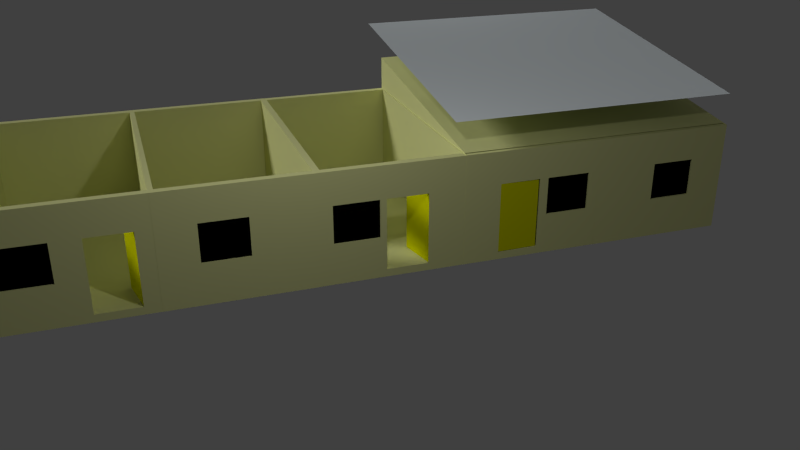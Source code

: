 # Source: houseRango.blend  (saved by Blender 2.69.0; exported with 4.5.12 LTS)
import bpy
from mathutils import Matrix  # noqa: F401  (used for matrix-valued properties, if any)

bpy.ops.wm.read_factory_settings(use_empty=True)
scene = bpy.context.scene
scene.name = 'Scene'

# ---- collections
col_collection_1 = bpy.data.collections.new('Collection 1'); scene.collection.children.link(col_collection_1)
col_collection_2 = bpy.data.collections.new('Collection 2'); scene.collection.children.link(col_collection_2)
col_collection_2.hide_render = True
col_collection_2.hide_viewport = True

# ---- materials (node trees are filled in below, after node groups)
mat_roof = bpy.data.materials.new('Roof')
mat_roof.alpha_threshold = 0.0
mat_roof.use_transparent_shadow = False
mat_roof.diffuse_color = (0.6875, 0.7417, 0.7613, 1.0)
mat_roof.specular_color = (0.9029, 0.9742, 1.0)
mat_roof.roughness = 0.5
mat_roof.specular_intensity = 1.0
mat_roof.line_color = (0.0, 0.0, 0.0, 1.0)
mat_glass = bpy.data.materials.new('Glass')
mat_glass.alpha_threshold = 0.0
mat_glass.use_transparent_shadow = False
mat_glass.preview_render_type = 'CUBE'
mat_glass.diffuse_color = (0.001031, 0.001031, 0.001031, 1.0)
mat_glass.roughness = 0.5
mat_glass.specular_intensity = 0.8704
mat_glass.line_color = (0.0, 0.0, 0.0, 0.1728)
mat_wall = bpy.data.materials.new('Wall')
mat_wall.alpha_threshold = 0.0
mat_wall.use_transparent_shadow = False
mat_wall.diffuse_color = (0.7843, 0.8, 0.3658, 1.0)
mat_wall.roughness = 0.5
mat_wall.line_color = (0.0, 0.0, 0.0, 1.0)
mat_door = bpy.data.materials.new('Door')
mat_door.alpha_threshold = 0.0
mat_door.use_transparent_shadow = False
mat_door.diffuse_color = (0.7849, 0.8, 0.0, 1.0)
mat_door.roughness = 0.5
mat_door.line_color = (0.0, 0.0, 0.0, 1.0)
mat_wood = bpy.data.materials.new('Wood')
mat_wood.alpha_threshold = 0.0
mat_wood.use_transparent_shadow = False
mat_wood.preview_render_type = 'CUBE'
mat_wood.diffuse_color = (0.233, 0.03755, 0.001144, 1.0)
mat_wood.specular_color = (0.1574, 0.1574, 0.1574)
mat_wood.roughness = 0.5
mat_wood.specular_intensity = 0.1296
mat_wood.line_color = (0.0, 0.0, 0.0, 1.0)
mat_dsc_0180 = bpy.data.materials.new('DSC_0180')
mat_dsc_0180.alpha_threshold = 0.0
mat_dsc_0180.use_transparent_shadow = False
mat_dsc_0180.roughness = 0.5
mat_dsc_0180.line_color = (0.0, 0.0, 0.0, 1.0)
mat_dsc_0186 = bpy.data.materials.new('DSC_0186')
mat_dsc_0186.alpha_threshold = 0.0
mat_dsc_0186.use_transparent_shadow = False
mat_dsc_0186.roughness = 0.5
mat_dsc_0186.line_color = (0.0, 0.0, 0.0, 1.0)

# ---- material node trees

# ---- world
world_world = bpy.data.worlds.new('World'); scene.world = world_world
world_world.color = (0.05088, 0.05088, 0.05088)
world_world.use_sun_shadow = False
world_world.sun_shadow_jitter_overblur = 0.0
world_world.cycles.sampling_method = 'MANUAL'
world_world.cycles.sample_map_resolution = 256

# ---- cameras
cam_camera = bpy.data.cameras.new('Camera')
cam_camera.clip_end = 100.0
cam_camera.lens = 35.0
cam_camera.sensor_width = 32.0
cam_camera.sensor_height = 18.0
cam_camera.ortho_scale = 7.314
cam_camera.dof.focus_distance = 0.0
cam_camera.dof.aperture_fstop = 128.0

# ---- lights
light_point = bpy.data.lights.new('Point', 'POINT')
light_point.transmission_factor = 0.0
light_point.energy = 100.0
light_point.shadow_buffer_clip_start = 0.5
light_point.shadow_soft_size = 0.1
light_point.shadow_maximum_resolution = 0.006
light_point.use_absolute_resolution = True
light_point.cycles.use_multiple_importance_sampling = False
light_sun = bpy.data.lights.new('Sun', 'SUN')
light_sun.transmission_factor = 0.0
light_sun.angle = 0.1993
light_sun.energy = 1.0
light_sun.shadow_buffer_clip_start = 0.5
light_sun.shadow_soft_size = 0.1
light_sun.shadow_cascade_max_distance = 1000.0
light_sun.cycles.use_multiple_importance_sampling = False
light_lamp = bpy.data.lights.new('Lamp', 'POINT')
light_lamp.transmission_factor = 0.0
light_lamp.cutoff_distance = 30.0
light_lamp.energy = 100.0
light_lamp.shadow_buffer_clip_start = 1.001
light_lamp.shadow_soft_size = 0.1
light_lamp.shadow_maximum_resolution = 0.006
light_lamp.use_absolute_resolution = True
light_lamp.cycles.use_multiple_importance_sampling = False
light_spot = bpy.data.lights.new('Spot', 'POINT')
light_spot.transmission_factor = 0.0
light_spot.energy = 50.0
light_spot.shadow_buffer_clip_start = 0.5
light_spot.shadow_soft_size = 0.1
light_spot.shadow_maximum_resolution = 0.006
light_spot.use_absolute_resolution = True
light_spot.cycles.use_multiple_importance_sampling = False

# ---- meshes
me_plane = bpy.data.meshes.new('Plane')
me_plane.from_pydata([(1.0, -1.0, 0.0), (-1.0, -1.0, 0.0), (1.0, 1.0, 0.0), (-1.0, 1.0, 0.0)], [], [(1, 0, 2, 3)])
me_plane.materials.append(mat_roof)
me_plane.use_remesh_preserve_volume = False
me_plane.use_remesh_preserve_attributes = False
me_plane.use_mirror_vertex_groups = False
me_plane.update()
me_cube_003 = bpy.data.meshes.new('Cube.003')
me_cube_003.from_pydata([(0.999, -0.9692, -0.999), (0.999, -2.967, -0.999), (-0.999, -2.967, -0.999), (-0.999, -0.9692, -0.999), (0.999, -0.9692, 0.999), (0.999, -2.967, 0.999), (-0.999, -2.967, 0.999), (-0.999, -0.9692, 0.999), (0.9398, -1.028, 0.999), (0.9398, -2.908, 0.999), (-0.9398, -2.908, 0.999), (-0.9398, -1.028, 0.999), (0.9398, -1.028, -0.8525), (0.9398, -2.908, -0.8525), (-0.9398, -2.661, -0.8525), (-0.9398, -1.028, -0.8525), (-0.999, -2.46, -0.999), (-0.999, -1.889, -0.999), (-0.999, -1.768, -0.999), (-0.999, -1.154, -0.999), (-0.999, -2.967, -0.9368), (-0.999, -2.967, -0.2676), (-0.999, -2.967, 0.4127), (-0.999, -2.967, 0.5994), (-0.999, -0.9692, -0.9368), (-0.999, -0.9692, -0.2676), (-0.999, -0.9692, 0.4127), (-0.999, -0.9692, 0.5994), (-0.999, -2.46, 0.999), (-0.999, -1.889, 0.999), (-0.999, -1.768, 0.999), (-0.999, -1.154, 0.999), (-0.999, -2.46, -0.8631), (-0.999, -1.889, -0.8631), (-0.999, -1.768, -0.9368), (-0.999, -1.154, -0.9368), (-0.999, -2.46, -0.2676), (-0.999, -1.889, -0.2676), (-0.999, -1.768, -0.2676), (-0.999, -1.154, -0.2676), (-0.999, -2.46, 0.4127), (-0.999, -1.889, 0.4127), (-0.999, -1.768, 0.4127), (-0.999, -1.154, 0.4127), (-0.999, -2.46, 0.5994), (-0.999, -1.889, 0.5994), (-0.999, -1.768, 0.5994), (-0.999, -1.154, 0.5994), (-0.9398, -2.479, 0.999), (-0.9398, -1.869, 0.999), (-0.9398, -1.78, 0.999), (-0.9398, -1.139, 0.999), (-0.9398, -2.285, -0.8662), (-0.9398, -1.909, -0.8662), (-0.9398, -1.78, -0.8525), (-0.9398, -1.404, -0.8525), (-0.9398, -1.028, -0.8427), (-0.9398, -1.028, -0.2655), (-0.9398, -1.028, 0.4697), (-0.9398, -1.028, 0.6287), (-0.9398, -2.908, 0.6287), (-0.9398, -2.908, 0.4697), (-0.9398, -2.908, -0.1119), (-0.9398, -2.908, -0.8427), (-0.9398, -1.139, 0.6287), (-0.9398, -1.139, 0.4697), (-0.9398, -1.139, -0.2655), (-0.9398, -1.139, -0.8427), (-0.9398, -1.78, 0.6287), (-0.9398, -1.78, 0.4697), (-0.9398, -1.78, -0.2655), (-0.9398, -1.78, -0.8427), (-0.9398, -1.869, 0.6287), (-0.9398, -1.869, 0.4697), (-0.9398, -1.869, -0.2655), (-0.9398, -1.869, -0.8599), (-0.9398, -2.479, 0.6287), (-0.9398, -2.479, 0.4697), (-0.9398, -2.479, -0.1119), (-0.9398, -2.479, -0.8599), (-0.9916, -1.903, -0.2676), (-0.999, -2.46, 0.4101), (-0.9916, -1.903, 0.4101), (-0.999, -2.46, -0.8528), (-0.9916, -1.903, -0.8528), (-0.989, -2.46, -0.2676), (-0.9816, -1.904, -0.2676), (-0.989, -2.46, 0.4101), (-0.9816, -1.904, 0.4101), (-0.989, -2.46, -0.8528), (-0.9816, -1.904, -0.8528), (-0.982, -1.781, 0.4245), (-0.9855, -1.781, -0.2745), (-0.982, -1.138, 0.4245), (-0.9855, -1.138, -0.2745), (-0.3096, -1.028, -0.8525), (-0.2581, -1.028, 0.999), (-0.6721, -1.028, -0.8525), (-0.728, -1.028, 0.999), (-0.3096, -1.028, 0.4117), (-0.6721, -1.028, 0.4117), (1.0, 1.0, -1.0), (1.0, -1.0, -1.0), (-1.0, -1.0, -1.0), (-1.0, 1.0, -1.0), (1.0, 1.0, 1.0), (1.0, -1.0, 1.0), (-1.0, -1.0, 1.0), (-1.0, 1.0, 1.0), (0.9407, 0.9407, 1.0), (0.9407, -0.9407, 1.0), (-0.9407, -0.9407, 1.0), (-0.9407, 0.9407, 1.0), (0.9407, 0.9407, -0.8534), (0.9407, -0.9407, -0.8534), (-0.9407, -0.9407, -0.8534), (-0.9407, 0.9407, -0.8534), (-1.0, -0.7389, -1.0), (-1.0, -0.1673, -1.0), (-1.0, 0.2, -1.0), (-1.0, 0.8146, -1.0), (-1.0, -1.0, -0.9377), (-1.0, -1.0, -0.2679), (-1.0, -1.0, 0.4131), (-1.0, -1.0, 0.6), (-1.0, 1.0, -0.9377), (-1.0, 1.0, -0.2679), (-1.0, 1.0, 0.4131), (-1.0, 1.0, 0.6), (-1.0, -0.7389, 1.0), (-1.0, -0.1673, 1.0), (-1.0, 0.2, 1.0), (-1.0, 0.8146, 1.0), (-1.0, -0.7389, -0.864), (-1.0, -0.1673, -0.864), (-1.0, 0.2, -0.9377), (-1.0, 0.8146, -0.9377), (-1.0, -0.7389, -0.2679), (-1.0, -0.1673, -0.2679), (-1.0, -0.1213, -0.2679), (-1.0, 0.4933, -0.2679), (-1.0, -0.7389, 0.4131), (-1.0, -0.1673, 0.4131), (-1.0, -0.1213, 0.4131), (-1.0, 0.4933, 0.4131), (-1.0, -0.7389, 0.6), (-1.0, -0.1673, 0.6), (-1.0, 0.2, 0.6), (-1.0, 0.8146, 0.6), (-0.9407, -0.7586, 1.0), (-0.9407, -0.1481, 1.0), (-0.9407, 0.1881, 1.0), (-0.9407, 0.8298, 1.0), (-0.9407, -0.5644, -0.867), (-0.9407, -0.1881, -0.867), (-0.9407, 0.1881, -0.8534), (-0.9407, 0.5644, -0.8534), (-0.9407, 0.9407, -0.8435), (-0.9407, 0.9407, -0.2658), (-0.9407, 0.9407, 0.4702), (-0.9407, 0.9407, 0.6293), (-0.9407, -0.9407, 0.6293), (-0.9407, -0.9407, 0.4702), (-0.9407, -0.9407, -0.112), (-0.9407, -0.9407, -0.8435), (-0.9407, 0.8298, 0.6293), (-0.9407, 0.5085, 0.4702), (-0.9407, 0.5085, -0.2658), (-0.9407, 0.8298, -0.8435), (-0.9407, 0.1881, 0.6293), (-0.9407, -0.1332, 0.4702), (-0.9407, -0.1332, -0.2658), (-0.9407, 0.1881, -0.8435), (-0.9407, -0.1481, 0.6293), (-0.9407, -0.1481, 0.4702), (-0.9407, -0.1481, -0.2658), (-0.9407, -0.1481, -0.8607), (-0.9407, -0.7586, 0.6293), (-0.9407, -0.7586, 0.4702), (-0.9407, -0.7586, -0.112), (-0.9407, -0.7586, -0.8607), (-1.0, -0.7389, 0.4105), (-1.0, -0.7389, -0.8536), (-0.9818, -0.1341, 0.4271), (-0.9853, -0.1341, -0.2725), (-0.9818, 0.5095, 0.4271), (-0.9853, 0.5095, -0.2725), (-0.3096, -0.9407, 1.0), (-0.3096, -0.9407, -0.8534), (-0.6653, -0.9407, 1.0), (-0.6653, -0.9407, -0.8534), (-0.3096, -0.9407, 0.4133), (-0.6653, -0.9407, 0.4133), (-0.6653, -0.9407, -0.22), (-0.4602, -0.4428, -0.22), (-0.6653, -0.9407, 0.411), (-0.4602, -0.4428, 0.411), (-0.6653, -0.9407, -0.8448), (-0.4602, -0.4428, -0.8448), (-0.6529, -0.9563, -0.22), (-0.4479, -0.4584, -0.22), (-0.6529, -0.9563, 0.411), (-0.4479, -0.4584, 0.411), (-0.6529, -0.9563, -0.8448), (-0.4479, -0.4584, -0.8448), (0.999, -0.9692, 1.637), (0.999, -2.967, 1.637), (1.0, 1.0, 1.638), (1.0, -1.0, 1.638), (-0.9623, -0.9692, 1.012), (-0.9623, -2.967, 1.012), (-0.9613, 1.0, 1.013), (-0.9613, -1.0, 1.013)], [], [(0, 1, 2, 16, 17, 18, 19, 3), (7, 31, 30, 29, 28, 6, 10, 48, 49, 50, 51, 11), (0, 4, 5, 1), (1, 5, 6, 23, 22, 21, 20, 2), (47, 31, 7, 27), (6, 5, 9, 10), (4, 7, 11, 98, 96, 8), (5, 4, 8, 9), (79, 63, 14, 52), (10, 9, 13, 14, 63, 62, 61, 60), (98, 11, 59, 58, 57, 56, 15, 97, 100), (9, 8, 12, 13), (12, 95, 97, 15, 55, 54, 53, 52, 14, 13), (19, 35, 24, 3), (35, 39, 25, 24), (39, 43, 26, 25), (43, 47, 27, 26), (2, 20, 32, 16), (16, 32, 33, 17), (17, 33, 34, 18), (18, 34, 35, 19), (20, 21, 36, 32), (33, 37, 38, 34), (34, 38, 39, 35), (21, 22, 40, 36), (37, 41, 42, 38), (22, 23, 44, 40), (40, 44, 45, 41), (41, 45, 46, 42), (42, 46, 47, 43), (23, 6, 28, 44), (44, 28, 29, 45), (45, 29, 30, 46), (46, 30, 31, 47), (56, 67, 55, 15), (67, 71, 54, 55), (71, 75, 53, 54), (75, 79, 52, 53), (11, 51, 64, 59), (59, 64, 65, 58), (58, 65, 66, 57), (57, 66, 67, 56), (51, 50, 68, 64), (64, 68, 69, 65), (66, 70, 71, 67), (50, 49, 72, 68), (68, 72, 73, 69), (69, 73, 74, 70), (70, 74, 75, 71), (49, 48, 76, 72), (72, 76, 77, 73), (48, 10, 60, 76), (76, 60, 61, 77), (77, 61, 62, 78), (78, 62, 63, 79), (33, 32, 79, 75), (36, 81, 82, 80), (80, 84, 83, 36), (85, 86, 88, 87), (86, 85, 89, 90), (36, 83, 89, 85), (84, 80, 86, 90), (83, 84, 90, 89), (80, 82, 88, 86), (81, 36, 85, 87), (82, 81, 87, 88), (92, 91, 93, 94), (37, 33, 75, 74, 73, 41), (41, 73, 77, 40), (87, 77, 78, 85), (77, 87, 40), (79, 89, 85, 78), (42, 69, 70, 38), (43, 65, 69, 42), (39, 38, 70, 66), (43, 39, 66, 65), (8, 96, 99, 95, 12), (96, 98, 100, 99), (101, 102, 103, 117, 118, 119, 120, 104), (108, 132, 131, 130, 129, 107, 111, 149, 150, 151, 152, 112), (101, 105, 106, 102), (148, 132, 108, 128), (105, 101, 104, 125, 126, 127, 128, 108), (107, 106, 110, 187, 189, 111), (105, 108, 112, 109), (106, 105, 109, 110), (180, 164, 115, 153), (187, 110, 114, 188, 191), (109, 112, 160, 159, 158, 157, 116, 113), (110, 109, 113, 114), (113, 116, 156, 155, 154, 153, 115, 190, 188, 114), (120, 136, 125, 104), (136, 140, 126, 125), (140, 144, 127, 126), (144, 148, 128, 127), (103, 121, 133, 117), (117, 133, 134, 118), (118, 134, 135, 119), (119, 135, 136, 120), (121, 122, 137, 133), (134, 138, 139, 135), (135, 139, 140, 136), (122, 123, 141, 137), (138, 142, 143, 139), (123, 124, 145, 141), (141, 145, 146, 142), (142, 146, 147, 143), (143, 147, 148, 144), (124, 107, 129, 145), (145, 129, 130, 146), (146, 130, 131, 147), (147, 131, 132, 148), (157, 168, 156, 116), (168, 172, 155, 156), (172, 176, 154, 155), (176, 180, 153, 154), (112, 152, 165, 160), (160, 165, 166, 159), (159, 166, 167, 158), (158, 167, 168, 157), (152, 151, 169, 165), (165, 169, 170, 166), (167, 171, 172, 168), (151, 150, 173, 169), (169, 173, 174, 170), (170, 174, 175, 171), (171, 175, 176, 172), (150, 149, 177, 173), (173, 177, 178, 174), (149, 111, 161, 177), (177, 161, 162, 178), (178, 162, 163, 179), (179, 163, 164, 180), (134, 133, 180, 176), (138, 134, 133, 182, 137, 181, 141, 142), (176, 175, 174, 178, 179, 180), (184, 183, 185, 186), (140, 139, 171, 167), (144, 140, 167, 166), (144, 166, 170, 143), (143, 170, 171, 139), (111, 189, 192, 193, 190, 115, 164, 163, 162, 161), (189, 187, 191, 192), (100, 192, 191, 99), (97, 190, 193, 192, 100), (95, 188, 190, 97), (95, 99, 191, 188), (193, 195, 196, 194), (194, 198, 197, 193), (199, 200, 202, 201), (200, 199, 203, 204), (193, 197, 203, 199), (198, 194, 200, 204), (197, 198, 204, 203), (194, 196, 202, 200), (195, 193, 199, 201), (196, 195, 201, 202), (96, 8, 9, 10, 48, 49, 50, 51, 11, 98), (112, 109, 110, 187, 189, 111, 149, 150, 151, 152), (105, 106, 208, 207), (4, 5, 206, 205), (207, 208, 212, 211), (205, 206, 210, 209), (105, 207, 211, 108), (206, 5, 6, 210)])
me_cube_003.polygons.foreach_set('material_index', [1, 1, 1, 1, 1, 1, 1, 1, 1, 1, 1, 1, 1, 1, 1, 1, 1, 1, 1, 1, 1, 1, 1, 1, 1, 1, 1, 1, 1, 1, 1, 1, 1, 1, 1, 1, 1, 1, 1, 1, 1, 1, 1, 1, 1, 1, 1, 1, 1, 1, 1, 1, 1, 1, 1, 1, 2, 2, 1, 1, 1, 1, 1, 1, 1, 1, 0, 1, 1, 1, 1, 1, 1, 1, 1, 1, 1, 1, 1, 1, 1, 1, 1, 1, 1, 1, 1, 1, 1, 1, 1, 1, 1, 1, 1, 1, 1, 1, 1, 1, 1, 1, 1, 1, 1, 1, 1, 1, 1, 1, 1, 1, 1, 1, 1, 1, 1, 1, 1, 1, 1, 1, 1, 1, 1, 1, 1, 1, 1, 1, 1, 1, 1, 1, 1, 1, 0, 1, 1, 1, 1, 1, 1, 1, 1, 1, 1, 1, 1, 1, 1, 0, 1, 0, 1, 0, 1, 1, 1, 1, 1, 1, 1, 1, 1])
me_cube_003.materials.append(mat_glass)
me_cube_003.materials.append(mat_wall)
me_cube_003.materials.append(mat_door)
me_cube_003.use_remesh_preserve_volume = False
me_cube_003.use_remesh_preserve_attributes = False
me_cube_003.use_mirror_vertex_groups = False
me_cube_003.update()
me_cube_001 = bpy.data.meshes.new('Cube.001')
me_cube_001.from_pydata([(0.999, -0.9692, -0.999), (0.999, -2.967, -0.999), (-0.999, -2.967, -0.999), (-0.999, -0.9692, -0.999), (0.999, -0.9692, 0.999), (0.999, -2.967, 0.999), (-0.999, -2.967, 0.999), (-0.999, -0.9692, 0.999), (0.9398, -1.028, 0.999), (0.9398, -2.908, 0.999), (-0.9398, -2.908, 0.999), (-0.9398, -1.028, 0.999), (0.9398, -1.028, -0.8525), (0.9398, -2.908, -0.8525), (-0.9398, -2.908, -0.8525), (-0.9398, -1.028, -0.8525), (-0.999, -2.427, -0.999), (-0.999, -1.856, -0.999), (-0.999, -1.768, -0.999), (-0.999, -1.154, -0.999), (-0.999, -2.967, -0.9368), (-0.999, -2.967, -0.2676), (-0.999, -2.967, 0.4127), (-0.999, -2.967, 0.5994), (-0.999, -0.9692, -0.9368), (-0.999, -0.9692, -0.2676), (-0.999, -0.9692, 0.4127), (-0.999, -0.9692, 0.5994), (-0.999, -2.427, 0.999), (-0.999, -1.856, 0.999), (-0.999, -1.768, 0.999), (-0.999, -1.154, 0.999), (-0.999, -2.427, -0.8631), (-0.999, -1.856, -0.8631), (-0.999, -1.768, -0.9368), (-0.999, -1.154, -0.9368), (-0.999, -2.427, -0.2676), (-0.999, -1.856, -0.2676), (-0.999, -1.768, -0.2676), (-0.999, -1.154, -0.2676), (-0.999, -2.427, 0.4127), (-0.999, -1.856, 0.4127), (-0.999, -1.768, 0.4127), (-0.999, -1.154, 0.4127), (-0.999, -2.427, 0.5994), (-0.999, -1.856, 0.5994), (-0.999, -1.768, 0.5994), (-0.999, -1.154, 0.5994), (-0.9398, -2.447, 0.999), (-0.9398, -1.837, 0.999), (-0.9398, -1.78, 0.999), (-0.9398, -1.139, 0.999), (-0.9398, -2.253, -0.8662), (-0.9398, -1.877, -0.8662), (-0.9398, -1.78, -0.8525), (-0.9398, -1.404, -0.8525), (-0.9398, -1.028, -0.8427), (-0.9398, -1.028, -0.2655), (-0.9398, -1.028, 0.4697), (-0.9398, -1.028, 0.6287), (-0.9398, -2.908, 0.6287), (-0.9398, -2.908, 0.4697), (-0.9398, -2.908, -0.1119), (-0.9398, -2.908, -0.8427), (-0.9398, -1.139, 0.6287), (-0.9398, -1.139, 0.4697), (-0.9398, -1.139, -0.2655), (-0.9398, -1.139, -0.8427), (-0.9398, -1.78, 0.6287), (-0.9398, -1.78, 0.4697), (-0.9398, -1.78, -0.2655), (-0.9398, -1.78, -0.8427), (-0.9398, -1.837, 0.6287), (-0.9398, -1.837, 0.4697), (-0.9398, -1.837, -0.2655), (-0.9398, -1.837, -0.8599), (-0.9398, -2.447, 0.6287), (-0.9398, -2.447, 0.4697), (-0.9398, -2.447, -0.1119), (-0.9398, -2.447, -0.8599), (-0.6876, -2.314, -0.2676), (-0.999, -2.427, 0.4101), (-0.6876, -2.314, 0.4101), (-0.999, -2.427, -0.8528), (-0.6876, -2.314, -0.8528), (-0.997, -2.444, -0.2676), (-0.6856, -2.331, -0.2676), (-0.997, -2.444, 0.4101), (-0.6856, -2.331, 0.4101), (-0.997, -2.444, -0.8528), (-0.6856, -2.331, -0.8528), (-0.982, -1.781, 0.4245), (-0.9855, -1.781, -0.2745), (-0.982, -1.138, 0.4245), (-0.9855, -1.138, -0.2745), (-0.3096, -1.028, -0.8525), (-0.2581, -1.028, 0.999), (-0.6721, -1.028, -0.8525), (-0.728, -1.028, 0.999), (-0.3096, -1.028, 0.4117), (-0.6721, -1.028, 0.4117), (1.0, 1.0, -1.0), (1.0, -1.0, -1.0), (-1.0, -1.0, -1.0), (-1.0, 1.0, -1.0), (1.0, 1.0, 1.0), (1.0, -1.0, 1.0), (-1.0, -1.0, 1.0), (-1.0, 1.0, 1.0), (0.9407, 0.9407, 1.0), (0.9407, -0.9407, 1.0), (-0.9407, -0.9407, 1.0), (-0.9407, 0.9407, 1.0), (0.9407, 0.9407, -0.8534), (0.9407, -0.9407, -0.8534), (-0.9407, -0.9407, -0.8534), (-0.9407, 0.9407, -0.8534), (-1.0, -0.7389, -1.0), (-1.0, -0.1673, -1.0), (-1.0, 0.2, -1.0), (-1.0, 0.8146, -1.0), (-1.0, -1.0, -0.9377), (-1.0, -1.0, -0.2679), (-1.0, -1.0, 0.4131), (-1.0, -1.0, 0.6), (-1.0, 1.0, -0.9377), (-1.0, 1.0, -0.2679), (-1.0, 1.0, 0.4131), (-1.0, 1.0, 0.6), (-1.0, -0.7389, 1.0), (-1.0, -0.1673, 1.0), (-1.0, 0.2, 1.0), (-1.0, 0.8146, 1.0), (-1.0, -0.7389, -0.864), (-1.0, -0.1673, -0.864), (-1.0, 0.2, -0.9377), (-1.0, 0.8146, -0.9377), (-1.0, -0.7389, -0.2679), (-1.0, -0.1673, -0.2679), (-1.0, -0.1213, -0.2679), (-1.0, 0.4933, -0.2679), (-1.0, -0.7389, 0.4131), (-1.0, -0.1673, 0.4131), (-1.0, -0.1213, 0.4131), (-1.0, 0.4933, 0.4131), (-1.0, -0.7389, 0.6), (-1.0, -0.1673, 0.6), (-1.0, 0.2, 0.6), (-1.0, 0.8146, 0.6), (-0.9407, -0.7586, 1.0), (-0.9407, -0.1481, 1.0), (-0.9407, 0.1881, 1.0), (-0.9407, 0.8298, 1.0), (-0.9407, -0.5644, -0.867), (-0.9407, -0.1881, -0.867), (-0.9407, 0.1881, -0.8534), (-0.9407, 0.5644, -0.8534), (-0.9407, 0.9407, -0.8435), (-0.9407, 0.9407, -0.2658), (-0.9407, 0.9407, 0.4702), (-0.9407, 0.9407, 0.6293), (-0.9407, -0.9407, 0.6293), (-0.9407, -0.9407, 0.4702), (-0.9407, -0.9407, -0.112), (-0.9407, -0.9407, -0.8435), (-0.9407, 0.8298, 0.6293), (-0.9407, 0.5085, 0.4702), (-0.9407, 0.5085, -0.2658), (-0.9407, 0.8298, -0.8435), (-0.9407, 0.1881, 0.6293), (-0.9407, -0.1332, 0.4702), (-0.9407, -0.1332, -0.2658), (-0.9407, 0.1881, -0.8435), (-0.9407, -0.1481, 0.6293), (-0.9407, -0.1481, 0.4702), (-0.9407, -0.1481, -0.2658), (-0.9407, -0.1481, -0.8607), (-0.9407, -0.7586, 0.6293), (-0.9407, -0.7586, 0.4702), (-0.9407, -0.7586, -0.112), (-0.9407, -0.7586, -0.8607), (-1.0, -0.7389, 0.4105), (-1.0, -0.7389, -0.8536), (-0.9818, -0.1341, 0.4271), (-0.9853, -0.1341, -0.2725), (-0.9818, 0.5095, 0.4271), (-0.9853, 0.5095, -0.2725), (-0.3096, -0.9407, 1.0), (-0.3096, -0.9407, -0.8534), (-0.6653, -0.9407, 1.0), (-0.6653, -0.9407, -0.8534), (-0.3096, -0.9407, 0.4133), (-0.6653, -0.9407, 0.4133), (-0.6653, -0.9407, -0.22), (-0.4602, -0.4428, -0.22), (-0.6653, -0.9407, 0.411), (-0.4602, -0.4428, 0.411), (-0.6653, -0.9407, -0.8448), (-0.4602, -0.4428, -0.8448), (-0.6529, -0.9563, -0.22), (-0.4479, -0.4584, -0.22), (-0.6529, -0.9563, 0.411), (-0.4479, -0.4584, 0.411), (-0.6529, -0.9563, -0.8448), (-0.4479, -0.4584, -0.8448), (-0.9553, -0.1341, 0.4264), (-0.9588, -0.1341, -0.2732), (-0.9553, 0.5095, 0.4264), (-0.9588, 0.5095, -0.2732), (-0.9514, -1.781, 0.4237), (-0.9549, -1.781, -0.2753), (-0.9514, -1.138, 0.4237), (-0.9549, -1.138, -0.2753)], [], [(0, 1, 2, 16, 17, 18, 19, 3), (7, 31, 30, 29, 28, 6, 10, 48, 49, 50, 51, 11), (0, 4, 5, 1), (1, 5, 6, 23, 22, 21, 20, 2), (47, 31, 7, 27), (6, 5, 9, 10), (4, 7, 11, 98, 96, 8), (5, 4, 8, 9), (79, 63, 14, 52), (10, 9, 13, 14, 63, 62, 61, 60), (98, 11, 59, 58, 57, 56, 15, 97, 100), (9, 8, 12, 13), (12, 95, 97, 15, 55, 54, 53, 52, 14, 13), (19, 35, 24, 3), (35, 39, 25, 24), (39, 43, 26, 25), (43, 47, 27, 26), (2, 20, 32, 16), (16, 32, 33, 17), (17, 33, 34, 18), (18, 34, 35, 19), (20, 21, 36, 32), (33, 37, 38, 34), (34, 38, 39, 35), (21, 22, 40, 36), (37, 41, 42, 38), (22, 23, 44, 40), (40, 44, 45, 41), (41, 45, 46, 42), (42, 46, 47, 43), (23, 6, 28, 44), (44, 28, 29, 45), (45, 29, 30, 46), (46, 30, 31, 47), (56, 67, 55, 15), (67, 71, 54, 55), (71, 75, 53, 54), (75, 79, 52, 53), (11, 51, 64, 59), (59, 64, 65, 58), (58, 65, 66, 57), (57, 66, 67, 56), (51, 50, 68, 64), (64, 68, 69, 65), (66, 70, 71, 67), (50, 49, 72, 68), (68, 72, 73, 69), (69, 73, 74, 70), (70, 74, 75, 71), (49, 48, 76, 72), (72, 76, 77, 73), (48, 10, 60, 76), (76, 60, 61, 77), (77, 61, 62, 78), (78, 62, 63, 79), (33, 32, 79, 75), (36, 81, 82, 80), (80, 84, 83, 36), (85, 86, 88, 87), (86, 85, 89, 90), (36, 83, 89, 85), (84, 80, 86, 90), (83, 84, 90, 89), (80, 82, 88, 86), (81, 36, 85, 87), (82, 81, 87, 88), (92, 94, 93, 91), (37, 33, 75, 74, 73, 41), (41, 73, 77, 40), (87, 77, 78, 85), (77, 87, 40), (79, 89, 85, 78), (42, 69, 70, 38), (43, 65, 69, 42), (39, 38, 70, 66), (43, 39, 66, 65), (8, 96, 99, 95, 12), (96, 98, 100, 99), (101, 102, 103, 117, 118, 119, 120, 104), (108, 132, 131, 130, 129, 107, 111, 149, 150, 151, 152, 112), (101, 105, 106, 102), (148, 132, 108, 128), (105, 101, 104, 125, 126, 127, 128, 108), (107, 106, 110, 187, 189, 111), (105, 108, 112, 109), (106, 105, 109, 110), (180, 164, 115, 153), (187, 110, 114, 188, 191), (109, 112, 160, 159, 158, 157, 116, 113), (110, 109, 113, 114), (113, 116, 156, 155, 154, 153, 115, 190, 188, 114), (120, 136, 125, 104), (136, 140, 126, 125), (140, 144, 127, 126), (144, 148, 128, 127), (103, 121, 133, 117), (117, 133, 134, 118), (118, 134, 135, 119), (119, 135, 136, 120), (121, 122, 137, 133), (134, 138, 139, 135), (135, 139, 140, 136), (122, 123, 141, 137), (138, 142, 143, 139), (123, 124, 145, 141), (141, 145, 146, 142), (142, 146, 147, 143), (143, 147, 148, 144), (124, 107, 129, 145), (145, 129, 130, 146), (146, 130, 131, 147), (147, 131, 132, 148), (157, 168, 156, 116), (168, 172, 155, 156), (172, 176, 154, 155), (176, 180, 153, 154), (112, 152, 165, 160), (160, 165, 166, 159), (159, 166, 167, 158), (158, 167, 168, 157), (152, 151, 169, 165), (165, 169, 170, 166), (167, 171, 172, 168), (151, 150, 173, 169), (169, 173, 174, 170), (170, 174, 175, 171), (171, 175, 176, 172), (150, 149, 177, 173), (173, 177, 178, 174), (149, 111, 161, 177), (177, 161, 162, 178), (178, 162, 163, 179), (179, 163, 164, 180), (134, 133, 180, 176), (138, 134, 133, 182, 137, 181, 141, 142), (176, 175, 174, 178, 179, 180), (184, 186, 185, 183), (140, 139, 171, 167), (144, 140, 167, 166), (144, 166, 170, 143), (143, 170, 171, 139), (111, 189, 192, 193, 190, 115, 164, 163, 162, 161), (189, 187, 191, 192), (100, 192, 191, 99), (97, 190, 193, 192, 100), (95, 188, 190, 97), (95, 99, 191, 188), (193, 195, 196, 194), (194, 198, 197, 193), (199, 200, 202, 201), (200, 199, 203, 204), (193, 197, 203, 199), (198, 194, 200, 204), (197, 198, 204, 203), (194, 196, 202, 200), (195, 193, 199, 201), (196, 195, 201, 202), (206, 205, 207, 208), (183, 185, 207, 205), (186, 184, 206, 208), (185, 186, 208, 207), (184, 183, 205, 206), (210, 209, 211, 212), (91, 93, 211, 209), (94, 92, 210, 212), (93, 94, 212, 211), (92, 91, 209, 210)])
me_cube_001.polygons.foreach_set('material_index', [1, 1, 1, 1, 1, 1, 1, 1, 1, 1, 1, 1, 1, 1, 1, 1, 1, 1, 1, 1, 1, 1, 1, 1, 1, 1, 1, 1, 1, 1, 1, 1, 1, 1, 1, 1, 1, 1, 1, 1, 1, 1, 1, 1, 1, 1, 1, 1, 1, 1, 1, 1, 1, 1, 1, 1, 2, 2, 2, 2, 1, 1, 1, 1, 1, 1, 0, 1, 1, 1, 1, 1, 1, 1, 1, 1, 1, 1, 1, 1, 1, 1, 1, 1, 1, 1, 1, 1, 1, 1, 1, 1, 1, 1, 1, 1, 1, 1, 1, 1, 1, 1, 1, 1, 1, 1, 1, 1, 1, 1, 1, 1, 1, 1, 1, 1, 1, 1, 1, 1, 1, 1, 1, 1, 1, 1, 1, 1, 1, 1, 1, 1, 1, 1, 1, 1, 0, 1, 1, 1, 1, 1, 1, 1, 1, 1, 1, 3, 3, 3, 3, 0, 3, 0, 3, 0, 3, 0, 0, 0, 0, 0, 0, 0, 0, 0, 0])
me_cube_001.materials.append(mat_glass)
me_cube_001.materials.append(mat_wall)
me_cube_001.materials.append(mat_door)
me_cube_001.materials.append(mat_wood)
me_cube_001.use_remesh_preserve_volume = False
me_cube_001.use_remesh_preserve_attributes = False
me_cube_001.use_mirror_vertex_groups = False
me_cube_001.update()
me_cube = bpy.data.meshes.new('Cube')
me_cube.from_pydata([(1.0, 1.0, -1.0), (1.0, -1.0, -1.0), (-1.0, -1.0, -1.0), (-1.0, 1.0, -1.0), (1.0, 1.0, 1.0), (1.0, -1.0, 1.0), (-1.0, -1.0, 1.0), (-1.0, 1.0, 1.0), (0.9407, 0.9407, 1.0), (0.9407, -0.9407, 1.0), (-0.9407, -0.9407, 1.0), (-0.9407, 0.9407, 1.0), (0.9407, 0.9407, -0.8534), (0.9407, -0.9407, -0.8534), (-0.9407, -0.9407, -0.8534), (-0.9407, 0.9407, -0.8534), (-1.0, -0.7389, -1.0), (-1.0, -0.1673, -1.0), (-1.0, 0.2, -1.0), (-1.0, 0.8146, -1.0), (-1.0, -1.0, -0.9377), (-1.0, -1.0, -0.2679), (-1.0, -1.0, 0.4131), (-1.0, -1.0, 0.6), (-1.0, 1.0, -0.9377), (-1.0, 1.0, -0.2679), (-1.0, 1.0, 0.4131), (-1.0, 1.0, 0.6), (-1.0, -0.7389, 1.0), (-1.0, -0.1673, 1.0), (-1.0, 0.2, 1.0), (-1.0, 0.8146, 1.0), (-1.0, -0.7389, -0.864), (-1.0, -0.1673, -0.864), (-1.0, 0.2, -0.9377), (-1.0, 0.8146, -0.9377), (-1.0, -0.7389, -0.2679), (-1.0, -0.1673, -0.2679), (-1.0, 0.2, -0.2679), (-1.0, 0.8146, -0.2679), (-1.0, -0.7389, 0.4131), (-1.0, -0.1673, 0.4131), (-1.0, 0.2, 0.4131), (-1.0, 0.8146, 0.4131), (-1.0, -0.7389, 0.6), (-1.0, -0.1673, 0.6), (-1.0, 0.2, 0.6), (-1.0, 0.8146, 0.6), (-0.9407, -0.7586, 1.0), (-0.9407, -0.1481, 1.0), (-0.9407, 0.1881, 1.0), (-0.9407, 0.8298, 1.0), (-0.9407, -0.5644, -0.867), (-0.9407, -0.1881, -0.867), (-0.9407, 0.1881, -0.8534), (-0.9407, 0.5644, -0.8534), (-0.9407, 0.9407, -0.8435), (-0.9407, 0.9407, -0.2658), (-0.9407, 0.9407, 0.4702), (-0.9407, 0.9407, 0.6293), (-0.9407, -0.9407, 0.6293), (-0.9407, -0.9407, 0.4702), (-0.9407, -0.9407, -0.112), (-0.9407, -0.9407, -0.8435), (-0.9407, 0.8298, 0.6293), (-0.9407, 0.8298, 0.4702), (-0.9407, 0.8298, -0.2658), (-0.9407, 0.8298, -0.8435), (-0.9407, 0.1881, 0.6293), (-0.9407, 0.1881, 0.4702), (-0.9407, 0.1881, -0.2658), (-0.9407, 0.1881, -0.8435), (-0.9407, -0.1481, 0.6293), (-0.9407, -0.1481, 0.4702), (-0.9407, -0.1481, -0.2658), (-0.9407, -0.1481, -0.8607), (-0.9407, -0.7586, 0.6293), (-0.9407, -0.7586, 0.4702), (-0.9407, -0.7586, -0.112), (-0.9407, -0.7586, -0.8607), (-0.6883, -0.6261, -0.2679), (-1.0, -0.7389, 0.4105), (-0.6883, -0.6261, 0.4105), (-1.0, -0.7389, -0.8536), (-0.6883, -0.6261, -0.8536), (-0.998, -0.7561, -0.2679), (-0.6863, -0.6433, -0.2679), (-0.998, -0.7561, 0.4105), (-0.6863, -0.6433, 0.4105), (-0.998, -0.7561, -0.8536), (-0.6863, -0.6433, -0.8536), (-0.9829, 0.1872, 0.4249), (-0.9864, 0.1872, -0.2748), (-0.9829, 0.8309, 0.4249), (-0.9864, 0.8309, -0.2748), (-0.9496, 0.1872, 0.424), (-0.9531, 0.1872, -0.2756), (-0.9496, 0.8309, 0.424), (-0.9531, 0.8309, -0.2756)], [], [(0, 1, 2, 16, 17, 18, 19, 3), (7, 31, 30, 29, 28, 6, 10, 48, 49, 50, 51, 11), (0, 4, 5, 1), (1, 5, 6, 23, 22, 21, 20, 2), (47, 31, 7, 27), (4, 0, 3, 24, 25, 26, 27, 7), (6, 5, 9, 10), (4, 7, 11, 8), (5, 4, 8, 9), (79, 63, 14, 52), (10, 9, 13, 14, 63, 62, 61, 60), (8, 11, 59, 58, 57, 56, 15, 12), (9, 8, 12, 13), (12, 15, 55, 54, 53, 52, 14, 13), (19, 35, 24, 3), (35, 39, 25, 24), (39, 43, 26, 25), (43, 47, 27, 26), (2, 20, 32, 16), (16, 32, 33, 17), (17, 33, 34, 18), (18, 34, 35, 19), (20, 21, 36, 32), (33, 37, 38, 34), (34, 38, 39, 35), (21, 22, 40, 36), (37, 41, 42, 38), (22, 23, 44, 40), (40, 44, 45, 41), (41, 45, 46, 42), (42, 46, 47, 43), (23, 6, 28, 44), (44, 28, 29, 45), (45, 29, 30, 46), (46, 30, 31, 47), (56, 67, 55, 15), (67, 71, 54, 55), (71, 75, 53, 54), (75, 79, 52, 53), (11, 51, 64, 59), (59, 64, 65, 58), (58, 65, 66, 57), (57, 66, 67, 56), (51, 50, 68, 64), (64, 68, 69, 65), (66, 70, 71, 67), (50, 49, 72, 68), (68, 72, 73, 69), (69, 73, 74, 70), (70, 74, 75, 71), (49, 48, 76, 72), (72, 76, 77, 73), (48, 10, 60, 76), (76, 60, 61, 77), (77, 61, 62, 78), (78, 62, 63, 79), (33, 32, 79, 75), (36, 81, 82, 80), (80, 84, 83, 36), (85, 86, 88, 87), (86, 85, 89, 90), (36, 83, 89, 85), (84, 80, 86, 90), (83, 84, 90, 89), (80, 82, 88, 86), (81, 36, 85, 87), (82, 81, 87, 88), (92, 94, 93, 91), (37, 33, 75, 74, 73, 41), (41, 73, 77, 40), (87, 77, 78, 85), (77, 87, 40), (79, 89, 85, 78), (42, 69, 70, 38), (43, 65, 69, 42), (39, 38, 70, 66), (43, 39, 66, 65), (96, 95, 97, 98), (91, 93, 97, 95), (94, 92, 96, 98), (93, 94, 98, 97), (92, 91, 95, 96)])
me_cube.polygons.foreach_set('material_index', [1, 1, 1, 1, 1, 1, 1, 1, 1, 1, 1, 1, 1, 1, 1, 1, 1, 1, 1, 1, 1, 1, 1, 1, 1, 1, 1, 1, 1, 1, 1, 1, 1, 1, 1, 1, 1, 1, 1, 1, 1, 1, 1, 1, 1, 1, 1, 1, 1, 1, 1, 1, 1, 1, 1, 1, 1, 2, 2, 2, 2, 1, 1, 1, 1, 1, 1, 0, 1, 1, 1, 1, 1, 1, 1, 1, 1, 0, 0, 0, 0, 0])
me_cube.materials.append(mat_glass)
me_cube.materials.append(mat_wall)
me_cube.materials.append(mat_door)
me_cube.use_remesh_preserve_volume = False
me_cube.use_remesh_preserve_attributes = False
me_cube.use_mirror_vertex_groups = False
me_cube.update()
me_plane_002 = bpy.data.meshes.new('Plane.002')
me_plane_002.from_pydata([(0.3333, -0.5, 0.0), (0.0, -0.5, 0.0), (-0.3333, -0.5, 0.0), (0.3333, 0.5, 0.0), (0.0, 0.5, 0.0), (-0.3333, 0.5, 0.0), (-0.3333, -0.25, 0.0), (-0.3333, 0.0, 0.0), (-0.3333, 0.25, 0.0), (0.0, -0.25, 0.0), (0.0, 0.0, 0.0), (0.0, 0.25, 0.0), (0.3333, -0.25, 0.0), (0.3333, 0.0, 0.0), (0.3333, 0.25, 0.0)], [], [(8, 11, 4, 5), (11, 14, 3, 4), (2, 1, 9, 6), (6, 9, 10, 7), (7, 10, 11, 8), (1, 0, 12, 9), (9, 12, 13, 10), (10, 13, 14, 11)])
_uv = me_plane_002.uv_layers.new(name='UVMap')
_uv.uv.foreach_set('vector', [0.25, 0.75, 0.5, 0.75, 0.5, 1.0, 0.25, 1.0, 0.5, 0.75, 0.75, 0.75, 0.75, 1.0, 0.5, 1.0, 0.25, 0.0, 0.5, 0.0, 0.5, 0.25, 0.25, 0.25, 0.25, 0.25, 0.5, 0.25, 0.5, 0.5, 0.25, 0.5, 0.25, 0.5, 0.5, 0.5, 0.5, 0.75, 0.25, 0.75, 0.5, 0.0, 0.75, 0.0, 0.75, 0.25, 0.5, 0.25, 0.5, 0.25, 0.75, 0.25, 0.75, 0.5, 0.5, 0.5, 0.5, 0.5, 0.75, 0.5, 0.75, 0.75, 0.5, 0.75])
me_plane_002.materials.append(mat_dsc_0180)
me_plane_002.use_remesh_preserve_volume = False
me_plane_002.use_remesh_preserve_attributes = False
me_plane_002.use_mirror_vertex_groups = False
me_plane_002.update()
me_plane_001 = bpy.data.meshes.new('Plane.001')
me_plane_001.from_pydata([(0.6667, -0.5, 0.0), (-0.6667, -0.5, 0.0), (0.6667, 0.5, 0.0), (-0.6667, 0.5, 0.0)], [], [(1, 0, 2, 3)])
_uv = me_plane_001.uv_layers.new(name='UVMap')
_uv.uv.foreach_set('vector', [0.0, 0.0, 1.0, 0.0, 1.0, 1.0, 0.0, 1.0])
me_plane_001.materials.append(mat_dsc_0186)
me_plane_001.use_remesh_preserve_volume = False
me_plane_001.use_remesh_preserve_attributes = False
me_plane_001.use_mirror_vertex_groups = False
me_plane_001.update()

# ---- objects
ob_plane = bpy.data.objects.new('Plane', me_plane)
ob_point = bpy.data.objects.new('Point', light_point)
ob_house_002 = bpy.data.objects.new('House.002', me_cube_003)
ob_house_001 = bpy.data.objects.new('House.001', me_cube_001)
ob_sun = bpy.data.objects.new('Sun', light_sun)
ob_house = bpy.data.objects.new('House', me_cube)
ob_lamp = bpy.data.objects.new('Lamp', light_lamp)
ob_camera = bpy.data.objects.new('Camera', cam_camera)
ob_spot = bpy.data.objects.new('Spot', light_spot)
ob_plane_002 = bpy.data.objects.new('Plane.002', me_plane_002)
ob_plane_001 = bpy.data.objects.new('Plane.001', me_plane_001)

# ---- transforms, parenting, visibility, modifiers, constraints
ob_plane.location = (-0.005013, -6.724, 1.528)
ob_plane.rotation_euler = (1.523e-09, -0.15, -2.027e-08)
ob_plane.scale = (1.842, 2.035, 1.407)
ob_plane.lineart.crease_threshold = 0.0
ob_point.location = (4.772, -5.858, 3.092)
ob_point.lineart.crease_threshold = 0.0
ob_house_002.location = (0.0, -7.848, 0.0)
ob_house_002.rotation_euler = (-2.682e-07, 3.142, -1.172e-14)
ob_house_002.scale = (-1.752, -1.001, -0.7736)
ob_house_002.lock_rotations_4d = False
ob_house_002.empty_display_type = 'ARROWS'
ob_house_002.lineart.crease_threshold = 0.0
ob_house_001.location = (0.0, -1.949, 0.0)
ob_house_001.scale = (1.75, 1.0, 0.7728)
ob_house_001.lock_rotations_4d = False
ob_house_001.empty_display_type = 'ARROWS'
ob_house_001.lineart.crease_threshold = 0.0
ob_sun.location = (1.892, 10.39, 6.744)
ob_sun.rotation_euler = (-1.051, 0.1851, -0.3113)
ob_sun.lineart.crease_threshold = 0.0
ob_house.location = (0.0, 0.0, 0.0)
ob_house.scale = (1.748, 0.999, 0.7721)
ob_house.lock_rotations_4d = False
ob_house.empty_display_type = 'ARROWS'
ob_house.lineart.crease_threshold = 0.0
ob_lamp.location = (-4.368, -2.865, 3.347)
ob_lamp.rotation_euler = (0.6503, 0.05522, 1.866)
ob_lamp.lock_rotations_4d = False
ob_lamp.empty_display_type = 'ARROWS'
ob_lamp.color = (0.0, 0.0, 0.0, 0.0)
ob_lamp.lineart.crease_threshold = 0.0
ob_camera.location = (-11.43, -0.6271, 4.46)
ob_camera.rotation_euler = (1.155, -5.171e-07, 4.379)
ob_camera.lock_rotations_4d = False
ob_camera.empty_display_type = 'ARROWS'
ob_camera.color = (0.0, 0.0, 0.0, 0.0)
ob_camera.display_type = 'WIRE'
ob_camera.lineart.crease_threshold = 0.0
ob_spot.location = (-3.469, -4.24, -0.5568)
ob_spot.rotation_euler = (-4.331, 0.1728, -1.13)
ob_spot.lineart.crease_threshold = 0.0
ob_plane_002.location = (-1.385, -4.075, -0.1958)
ob_plane_002.rotation_euler = (1.571, 4.371e-08, 4.712)
ob_plane_002.lineart.crease_threshold = 0.0
ob_plane_001.location = (-0.3814, -4.655, -0.2493)
ob_plane_001.rotation_euler = (1.571, 1.192e-07, -3.142)
ob_plane_001.scale = (0.6477, 0.6477, 0.6477)
ob_plane_001.lineart.crease_threshold = 0.0

# ---- collection membership
col_collection_1.objects.link(ob_plane)
col_collection_1.objects.link(ob_point)
col_collection_1.objects.link(ob_house_002)
col_collection_1.objects.link(ob_house_001)
col_collection_1.objects.link(ob_sun)
col_collection_1.objects.link(ob_house)
col_collection_1.objects.link(ob_lamp)
col_collection_1.objects.link(ob_camera)
col_collection_2.objects.link(ob_spot)
col_collection_2.objects.link(ob_plane_002)
col_collection_2.objects.link(ob_plane_001)

# ---- scene / render settings (as saved in the file)
scene.camera = ob_camera
scene.frame_start = 1; scene.frame_end = 250; scene.frame_set(1)
scene.render.engine = 'BLENDER_EEVEE_NEXT'
scene.render.image_settings.compression = 90
scene.render.resolution_percentage = 50
scene.render.dither_intensity = 0.0
scene.cycles.use_denoising = False
scene.cycles.samples = 10
scene.cycles.sampling_pattern = 'TABULATED_SOBOL'
scene.cycles.light_sampling_threshold = 0.0
scene.cycles.use_adaptive_sampling = False
scene.cycles.use_light_tree = False
scene.cycles.blur_glossy = 0.0
scene.cycles.volume_bounces = 1
scene.cycles.pixel_filter_type = 'GAUSSIAN'
scene.cycles.sample_clamp_indirect = 0.0
scene.view_settings.view_transform = 'Standard'
bpy.context.view_layer.update()
